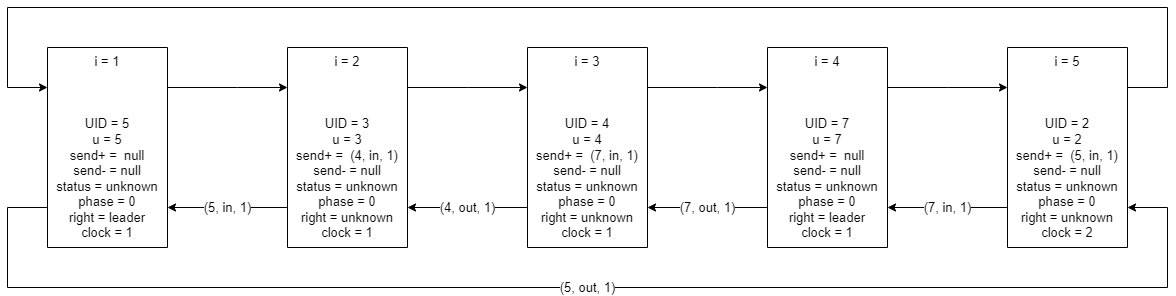

The diagram above was exported from draw.io. Its source (the exported page's mxGraphModel, read from the mxfile embedded in the PNG):
<mxGraphModel dx="2272" dy="794" grid="1" gridSize="10" guides="1" tooltips="1" connect="1" arrows="1" fold="1" page="1" pageScale="1" pageWidth="850" pageHeight="1100" math="0" shadow="0">
  <root>
    <mxCell id="0" />
    <mxCell id="1" parent="0" />
    <mxCell id="YQDGWLYe25DyxMPqxXB0-11" value="" style="edgeStyle=orthogonalEdgeStyle;rounded=0;orthogonalLoop=1;jettySize=auto;html=1;labelBorderColor=none;fontSize=13;" parent="1" source="dxE6QMDCgJcWrgPQoLjy-43" target="dxE6QMDCgJcWrgPQoLjy-51" edge="1">
      <mxGeometry relative="1" as="geometry">
        <Array as="points">
          <mxPoint x="230" y="320" />
          <mxPoint x="230" y="320" />
        </Array>
      </mxGeometry>
    </mxCell>
    <mxCell id="YQDGWLYe25DyxMPqxXB0-27" value="(5, out, 1)" style="edgeStyle=orthogonalEdgeStyle;rounded=0;orthogonalLoop=1;jettySize=auto;html=1;labelBorderColor=none;fontSize=13;" parent="1" source="dxE6QMDCgJcWrgPQoLjy-43" target="YQDGWLYe25DyxMPqxXB0-8" edge="1">
      <mxGeometry relative="1" as="geometry">
        <Array as="points">
          <mxPoint y="440" />
          <mxPoint y="520" />
          <mxPoint x="1160" y="520" />
          <mxPoint x="1160" y="440" />
        </Array>
      </mxGeometry>
    </mxCell>
    <mxCell id="dxE6QMDCgJcWrgPQoLjy-43" value="i = 1&lt;br&gt;&lt;br&gt;&lt;br&gt;&lt;br&gt;UID = 5&lt;br&gt;u = 5&lt;br&gt;send+ =&amp;nbsp; null&lt;br&gt;send- = null&lt;br&gt;status = unknown&lt;br&gt;phase = 0&lt;br&gt;right = leader&lt;br&gt;clock = 1" style="rounded=0;whiteSpace=wrap;html=1;fontSize=13;direction=south;" parent="1" vertex="1">
      <mxGeometry x="40" y="280" width="120" height="200" as="geometry" />
    </mxCell>
    <mxCell id="YQDGWLYe25DyxMPqxXB0-13" value="(5, in, 1)" style="edgeStyle=orthogonalEdgeStyle;rounded=0;orthogonalLoop=1;jettySize=auto;html=1;labelBorderColor=none;fontSize=13;" parent="1" source="dxE6QMDCgJcWrgPQoLjy-51" target="dxE6QMDCgJcWrgPQoLjy-43" edge="1">
      <mxGeometry relative="1" as="geometry">
        <Array as="points">
          <mxPoint x="230" y="440" />
          <mxPoint x="230" y="440" />
        </Array>
      </mxGeometry>
    </mxCell>
    <mxCell id="YQDGWLYe25DyxMPqxXB0-20" value="" style="edgeStyle=orthogonalEdgeStyle;rounded=0;orthogonalLoop=1;jettySize=auto;html=1;labelBorderColor=none;fontSize=13;" parent="1" source="dxE6QMDCgJcWrgPQoLjy-51" target="dxE6QMDCgJcWrgPQoLjy-53" edge="1">
      <mxGeometry relative="1" as="geometry">
        <Array as="points">
          <mxPoint x="460" y="320" />
          <mxPoint x="460" y="320" />
        </Array>
      </mxGeometry>
    </mxCell>
    <mxCell id="dxE6QMDCgJcWrgPQoLjy-51" value="i = 2&lt;br&gt;&lt;br&gt;&lt;br&gt;&lt;br&gt;UID = 3&lt;br&gt;u = 3&lt;br&gt;send+ =&amp;nbsp; (4, in, 1)&lt;br&gt;send- = null&lt;br&gt;status = unknown&lt;br&gt;phase = 0&lt;br&gt;right = unknown&lt;br&gt;clock = 1" style="rounded=0;whiteSpace=wrap;html=1;fontSize=13;direction=south;" parent="1" vertex="1">
      <mxGeometry x="280" y="280" width="120" height="200" as="geometry" />
    </mxCell>
    <mxCell id="YQDGWLYe25DyxMPqxXB0-21" value="(4, out, 1)" style="edgeStyle=orthogonalEdgeStyle;rounded=0;orthogonalLoop=1;jettySize=auto;html=1;labelBorderColor=none;fontSize=13;" parent="1" source="dxE6QMDCgJcWrgPQoLjy-53" target="dxE6QMDCgJcWrgPQoLjy-51" edge="1">
      <mxGeometry relative="1" as="geometry">
        <Array as="points">
          <mxPoint x="460" y="440" />
          <mxPoint x="460" y="440" />
        </Array>
      </mxGeometry>
    </mxCell>
    <mxCell id="YQDGWLYe25DyxMPqxXB0-22" value="" style="edgeStyle=orthogonalEdgeStyle;rounded=0;orthogonalLoop=1;jettySize=auto;html=1;labelBorderColor=none;fontSize=13;" parent="1" source="dxE6QMDCgJcWrgPQoLjy-53" target="dxE6QMDCgJcWrgPQoLjy-55" edge="1">
      <mxGeometry relative="1" as="geometry">
        <Array as="points">
          <mxPoint x="710" y="320" />
          <mxPoint x="710" y="320" />
        </Array>
      </mxGeometry>
    </mxCell>
    <mxCell id="dxE6QMDCgJcWrgPQoLjy-53" value="i = 3&lt;br&gt;&lt;br&gt;&lt;br&gt;&lt;br&gt;UID = 4&lt;br&gt;u = 4&lt;br&gt;send+ =&amp;nbsp; (7, in, 1)&lt;br&gt;send- = null&lt;br&gt;status = unknown&lt;br&gt;phase = 0&lt;br&gt;right = unknown&lt;br&gt;clock = 1" style="rounded=0;whiteSpace=wrap;html=1;fontSize=13;direction=south;" parent="1" vertex="1">
      <mxGeometry x="520" y="280" width="120" height="200" as="geometry" />
    </mxCell>
    <mxCell id="YQDGWLYe25DyxMPqxXB0-23" value="(7, out, 1)" style="edgeStyle=orthogonalEdgeStyle;rounded=0;orthogonalLoop=1;jettySize=auto;html=1;labelBorderColor=none;fontSize=13;" parent="1" source="dxE6QMDCgJcWrgPQoLjy-55" target="dxE6QMDCgJcWrgPQoLjy-53" edge="1">
      <mxGeometry relative="1" as="geometry">
        <Array as="points">
          <mxPoint x="710" y="440" />
          <mxPoint x="710" y="440" />
        </Array>
      </mxGeometry>
    </mxCell>
    <mxCell id="YQDGWLYe25DyxMPqxXB0-24" value="" style="edgeStyle=orthogonalEdgeStyle;rounded=0;orthogonalLoop=1;jettySize=auto;html=1;labelBorderColor=none;fontSize=13;" parent="1" source="dxE6QMDCgJcWrgPQoLjy-55" target="YQDGWLYe25DyxMPqxXB0-8" edge="1">
      <mxGeometry relative="1" as="geometry">
        <Array as="points">
          <mxPoint x="940" y="320" />
          <mxPoint x="940" y="320" />
        </Array>
      </mxGeometry>
    </mxCell>
    <mxCell id="dxE6QMDCgJcWrgPQoLjy-55" value="i = 4&lt;br&gt;&lt;br&gt;&lt;br&gt;&lt;br&gt;UID = 7&lt;br&gt;u = 7&lt;br&gt;send+ =&amp;nbsp; null&lt;br&gt;send- = null&lt;br&gt;status = unknown&lt;br&gt;phase = 0&lt;br&gt;right = leader&lt;br&gt;clock = 1" style="rounded=0;whiteSpace=wrap;html=1;fontSize=13;direction=south;" parent="1" vertex="1">
      <mxGeometry x="760" y="280" width="120" height="200" as="geometry" />
    </mxCell>
    <mxCell id="YQDGWLYe25DyxMPqxXB0-25" value="(7, in, 1)" style="edgeStyle=orthogonalEdgeStyle;rounded=0;orthogonalLoop=1;jettySize=auto;html=1;labelBorderColor=none;fontSize=13;" parent="1" source="YQDGWLYe25DyxMPqxXB0-8" target="dxE6QMDCgJcWrgPQoLjy-55" edge="1">
      <mxGeometry relative="1" as="geometry">
        <Array as="points">
          <mxPoint x="950" y="440" />
          <mxPoint x="950" y="440" />
        </Array>
      </mxGeometry>
    </mxCell>
    <mxCell id="YQDGWLYe25DyxMPqxXB0-26" value="" style="edgeStyle=orthogonalEdgeStyle;rounded=0;orthogonalLoop=1;jettySize=auto;html=1;labelBorderColor=none;fontSize=13;" parent="1" source="YQDGWLYe25DyxMPqxXB0-8" target="dxE6QMDCgJcWrgPQoLjy-43" edge="1">
      <mxGeometry relative="1" as="geometry">
        <Array as="points">
          <mxPoint x="1160" y="320" />
          <mxPoint x="1160" y="240" />
          <mxPoint y="240" />
          <mxPoint y="320" />
        </Array>
      </mxGeometry>
    </mxCell>
    <mxCell id="YQDGWLYe25DyxMPqxXB0-8" value="i = 5&lt;br&gt;&lt;br&gt;&lt;br&gt;&lt;br&gt;UID = 2&lt;br&gt;u = 2&lt;br&gt;send+ =&amp;nbsp; (5, in, 1)&lt;br&gt;send- = null&lt;br&gt;status = unknown&lt;br&gt;phase = 0&lt;br&gt;right = unknown&lt;br&gt;clock = 2" style="rounded=0;whiteSpace=wrap;html=1;fontSize=13;direction=south;" parent="1" vertex="1">
      <mxGeometry x="1000" y="280" width="120" height="200" as="geometry" />
    </mxCell>
  </root>
</mxGraphModel>